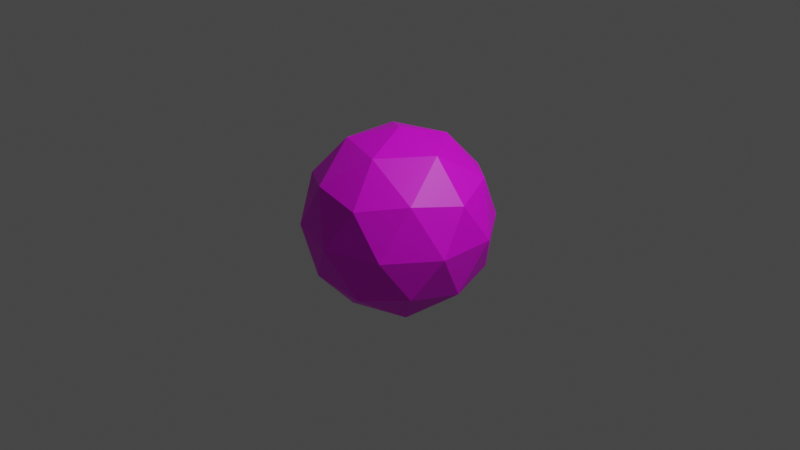# Source: explodeTarget.blend  (saved by Blender 2.80.45; exported with 4.5.12 LTS)
import bpy
from mathutils import Matrix  # noqa: F401  (used for matrix-valued properties, if any)

bpy.ops.wm.read_factory_settings(use_empty=True)
scene = bpy.context.scene
scene.name = 'Scene'

# ---- collections
col_collection = bpy.data.collections.new('Collection'); scene.collection.children.link(col_collection)

# ---- images (referenced by path relative to the original .blend; pixels are not part of the script)
import os
ASSET_DIR = os.environ.get("B2B_ASSET_DIR", "")  # directory of the original .blend (textures are referenced by path, not embedded)
HERE = os.path.dirname(os.path.abspath(__file__))  # packed textures are extracted next to this script under _unpacked/

def load_image(name, relpath, width, height, colorspace="sRGB"):
    """Load a texture the original file referenced (path relative to the .blend, or extracted next to this script)."""
    p = next((c for c in (os.path.join(HERE, relpath), os.path.join(ASSET_DIR, relpath)) if relpath and os.path.exists(c)), "")
    if p:
        img = bpy.data.images.load(p, check_existing=True)
        img.name = name
    else:  # same state as the original file: an image datablock whose file is absent (Cycles renders it pink)
        img = bpy.data.images.new(name, width, height)
        img.source = "FILE"
        img.filepath = "//" + (relpath or name)
    img.colorspace_settings.name = colorspace
    return img
img_red_png = load_image('red.png', 'red.png', 1024, 1024, 'sRGB')

# ---- materials (node trees are filled in below, after node groups)
mat_material_001 = bpy.data.materials.new('Material.001')
mat_material_001.use_transparent_shadow = False
mat_material_001.roughness = 0.25

# ---- material node trees
mat_material_001.use_nodes = True; mat_material_001.node_tree.nodes.clear()
_N = mat_material_001.node_tree.nodes; _L = mat_material_001.node_tree.links
n0 = _N.new('ShaderNodeOutputMaterial'); n0.name = 'Material Output'; n0.location = (300, 300)
n1 = _N.new('ShaderNodeBsdfPrincipled'); n1.name = 'Principled BSDF'; n1.location = (10, 300)
n1.distribution = 'GGX'
n1.subsurface_method = 'BURLEY'
n1.inputs[3].default_value = 1.45
n2 = _N.new('ShaderNodeTexImage'); n2.name = 'Image Texture'; n2.location = (-280, 280)
n2.image = img_red_png
_L.new(n1.outputs[0], n0.inputs[0])
_L.new(n2.outputs[0], n1.inputs[0])
n0.is_active_output = True

# ---- world
world_world = bpy.data.worlds.new('World'); scene.world = world_world
world_world.use_nodes = True; world_world.node_tree.nodes.clear()
_N = world_world.node_tree.nodes; _L = world_world.node_tree.links
n0 = _N.new('ShaderNodeOutputWorld'); n0.name = 'World Output'; n0.location = (300, 300)
n1 = _N.new('ShaderNodeBackground'); n1.name = 'Background'; n1.location = (10, 300)
n1.inputs[0].default_value = (0.05088, 0.05088, 0.05088, 1.0)
_L.new(n1.outputs[0], n0.inputs[0])
n0.is_active_output = True
world_world.color = (0.05088, 0.05088, 0.05088)
world_world.use_sun_shadow = False
world_world.sun_shadow_jitter_overblur = 0.0

# ---- cameras
cam_camera = bpy.data.cameras.new('Camera')
cam_camera.clip_end = 100.0
cam_camera.ortho_scale = 7.314
cam_camera.dof.focus_distance = 0.0
cam_camera.dof.aperture_fstop = 128.0

# ---- lights
light_light = bpy.data.lights.new('Light', 'POINT')
light_light.transmission_factor = 0.0
light_light.cutoff_distance = 30.0
light_light.energy = 1000.0
light_light.shadow_buffer_clip_start = 1.001
light_light.shadow_soft_size = 0.1
light_light.shadow_maximum_resolution = 0.006
light_light.use_absolute_resolution = True

# ---- meshes
me_icosphere = bpy.data.meshes.new('Icosphere')
me_icosphere.from_pydata([(0.0, 0.0, -1.0), (0.7236, -0.5257, -0.4472), (-0.2764, -0.8506, -0.4472), (-0.8944, 0.0, -0.4472), (-0.2764, 0.8506, -0.4472), (0.7236, 0.5257, -0.4472), (0.2764, -0.8506, 0.4472), (-0.7236, -0.5257, 0.4472), (-0.7236, 0.5257, 0.4472), (0.2764, 0.8506, 0.4472), (0.8944, 0.0, 0.4472), (0.0, 0.0, 1.0), (-0.1625, -0.5, -0.8507), (0.4253, -0.309, -0.8507), (0.2629, -0.809, -0.5257), (0.8506, 0.0, -0.5257), (0.4253, 0.309, -0.8507), (-0.5257, 0.0, -0.8507), (-0.6882, -0.5, -0.5257), (-0.1625, 0.5, -0.8507), (-0.6882, 0.5, -0.5257), (0.2629, 0.809, -0.5257), (0.9511, -0.309, 0.0), (0.9511, 0.309, 0.0), (0.0, -1.0, 0.0), (0.5878, -0.809, 0.0), (-0.9511, -0.309, 0.0), (-0.5878, -0.809, 0.0), (-0.5878, 0.809, 0.0), (-0.9511, 0.309, 0.0), (0.5878, 0.809, 0.0), (0.0, 1.0, 0.0), (0.6882, -0.5, 0.5257), (-0.2629, -0.809, 0.5257), (-0.8506, 0.0, 0.5257), (-0.2629, 0.809, 0.5257), (0.6882, 0.5, 0.5257), (0.1625, -0.5, 0.8507), (0.5257, 0.0, 0.8507), (-0.4253, -0.309, 0.8507), (-0.4253, 0.309, 0.8507), (0.1625, 0.5, 0.8507)], [], [(0, 13, 12), (1, 13, 15), (0, 12, 17), (0, 17, 19), (0, 19, 16), (1, 15, 22), (2, 14, 24), (3, 18, 26), (4, 20, 28), (5, 21, 30), (1, 22, 25), (2, 24, 27), (3, 26, 29), (4, 28, 31), (5, 30, 23), (6, 32, 37), (7, 33, 39), (8, 34, 40), (9, 35, 41), (10, 36, 38), (38, 41, 11), (38, 36, 41), (36, 9, 41), (41, 40, 11), (41, 35, 40), (35, 8, 40), (40, 39, 11), (40, 34, 39), (34, 7, 39), (39, 37, 11), (39, 33, 37), (33, 6, 37), (37, 38, 11), (37, 32, 38), (32, 10, 38), (23, 36, 10), (23, 30, 36), (30, 9, 36), (31, 35, 9), (31, 28, 35), (28, 8, 35), (29, 34, 8), (29, 26, 34), (26, 7, 34), (27, 33, 7), (27, 24, 33), (24, 6, 33), (25, 32, 6), (25, 22, 32), (22, 10, 32), (30, 31, 9), (30, 21, 31), (21, 4, 31), (28, 29, 8), (28, 20, 29), (20, 3, 29), (26, 27, 7), (26, 18, 27), (18, 2, 27), (24, 25, 6), (24, 14, 25), (14, 1, 25), (22, 23, 10), (22, 15, 23), (15, 5, 23), (16, 21, 5), (16, 19, 21), (19, 4, 21), (19, 20, 4), (19, 17, 20), (17, 3, 20), (17, 18, 3), (17, 12, 18), (12, 2, 18), (15, 16, 5), (15, 13, 16), (13, 0, 16), (12, 14, 2), (12, 13, 14), (13, 1, 14)])
_uv = me_icosphere.uv_layers.new(name='UVMap')
_uv.uv.foreach_set('vector', [0.8182, 0.0, 0.7727, 0.07873, 0.8636, 0.07873, 0.7273, 0.1575, 0.6818, 0.07873, 0.6364, 0.1575, 0.09091, 0.0, 0.04545, 0.07873, 0.1364, 0.07873, 0.2727, 0.0, 0.2273, 0.07873, 0.3182, 0.07873, 0.4545, 0.0, 0.4091, 0.07873, 0.5, 0.07873, 0.7273, 0.1575, 0.6364, 0.1575, 0.6818, 0.2362, 0.9091, 0.1575, 0.8182, 0.1575, 0.8636, 0.2362, 0.1818, 0.1575, 0.09091, 0.1575, 0.1364, 0.2362, 0.3636, 0.1575, 0.2727, 0.1575, 0.3182, 0.2362, 0.5455, 0.1575, 0.4545, 0.1575, 0.5, 0.2362, 0.7273, 0.1575, 0.6818, 0.2362, 0.7727, 0.2362, 0.9091, 0.1575, 0.8636, 0.2362, 0.9545, 0.2362, 0.1818, 0.1575, 0.1364, 0.2362, 0.2273, 0.2362, 0.3636, 0.1575, 0.3182, 0.2362, 0.4091, 0.2362, 0.5455, 0.1575, 0.5, 0.2362, 0.5909, 0.2362, 0.8182, 0.3149, 0.7273, 0.3149, 0.7727, 0.3937, 1.0, 0.3149, 0.9091, 0.3149, 0.9545, 0.3937, 0.2727, 0.3149, 0.1818, 0.3149, 0.2273, 0.3937, 0.4545, 0.3149, 0.3636, 0.3149, 0.4091, 0.3937, 0.6364, 0.3149, 0.5455, 0.3149, 0.5909, 0.3937, 0.5909, 0.3937, 0.5, 0.3937, 0.5455, 0.4724, 0.5909, 0.3937, 0.5455, 0.3149, 0.5, 0.3937, 0.5455, 0.3149, 0.4545, 0.3149, 0.5, 0.3937, 0.4091, 0.3937, 0.3182, 0.3937, 0.3636, 0.4724, 0.4091, 0.3937, 0.3636, 0.3149, 0.3182, 0.3937, 0.3636, 0.3149, 0.2727, 0.3149, 0.3182, 0.3937, 0.2273, 0.3937, 0.1364, 0.3937, 0.1818, 0.4724, 0.2273, 0.3937, 0.1818, 0.3149, 0.1364, 0.3937, 0.1818, 0.3149, 0.09091, 0.3149, 0.1364, 0.3937, 0.9545, 0.3937, 0.8636, 0.3937, 0.9091, 0.4724, 0.9545, 0.3937, 0.9091, 0.3149, 0.8636, 0.3937, 0.9091, 0.3149, 0.8182, 0.3149, 0.8636, 0.3937, 0.7727, 0.3937, 0.6818, 0.3937, 0.7273, 0.4724, 0.7727, 0.3937, 0.7273, 0.3149, 0.6818, 0.3937, 0.7273, 0.3149, 0.6364, 0.3149, 0.6818, 0.3937, 0.5909, 0.2362, 0.5455, 0.3149, 0.6364, 0.3149, 0.5909, 0.2362, 0.5, 0.2362, 0.5455, 0.3149, 0.5, 0.2362, 0.4545, 0.3149, 0.5455, 0.3149, 0.4091, 0.2362, 0.3636, 0.3149, 0.4545, 0.3149, 0.4091, 0.2362, 0.3182, 0.2362, 0.3636, 0.3149, 0.3182, 0.2362, 0.2727, 0.3149, 0.3636, 0.3149, 0.2273, 0.2362, 0.1818, 0.3149, 0.2727, 0.3149, 0.2273, 0.2362, 0.1364, 0.2362, 0.1818, 0.3149, 0.1364, 0.2362, 0.09091, 0.3149, 0.1818, 0.3149, 0.9545, 0.2362, 0.9091, 0.3149, 1.0, 0.3149, 0.9545, 0.2362, 0.8636, 0.2362, 0.9091, 0.3149, 0.8636, 0.2362, 0.8182, 0.3149, 0.9091, 0.3149, 0.7727, 0.2362, 0.7273, 0.3149, 0.8182, 0.3149, 0.7727, 0.2362, 0.6818, 0.2362, 0.7273, 0.3149, 0.6818, 0.2362, 0.6364, 0.3149, 0.7273, 0.3149, 0.5, 0.2362, 0.4091, 0.2362, 0.4545, 0.3149, 0.5, 0.2362, 0.4545, 0.1575, 0.4091, 0.2362, 0.4545, 0.1575, 0.3636, 0.1575, 0.4091, 0.2362, 0.3182, 0.2362, 0.2273, 0.2362, 0.2727, 0.3149, 0.3182, 0.2362, 0.2727, 0.1575, 0.2273, 0.2362, 0.2727, 0.1575, 0.1818, 0.1575, 0.2273, 0.2362, 0.1364, 0.2362, 0.04545, 0.2362, 0.09091, 0.3149, 0.1364, 0.2362, 0.09091, 0.1575, 0.04545, 0.2362, 0.09091, 0.1575, 0.0, 0.1575, 0.04545, 0.2362, 0.8636, 0.2362, 0.7727, 0.2362, 0.8182, 0.3149, 0.8636, 0.2362, 0.8182, 0.1575, 0.7727, 0.2362, 0.8182, 0.1575, 0.7273, 0.1575, 0.7727, 0.2362, 0.6818, 0.2362, 0.5909, 0.2362, 0.6364, 0.3149, 0.6818, 0.2362, 0.6364, 0.1575, 0.5909, 0.2362, 0.6364, 0.1575, 0.5455, 0.1575, 0.5909, 0.2362, 0.5, 0.07873, 0.4545, 0.1575, 0.5455, 0.1575, 0.5, 0.07873, 0.4091, 0.07873, 0.4545, 0.1575, 0.4091, 0.07873, 0.3636, 0.1575, 0.4545, 0.1575, 0.3182, 0.07873, 0.2727, 0.1575, 0.3636, 0.1575, 0.3182, 0.07873, 0.2273, 0.07873, 0.2727, 0.1575, 0.2273, 0.07873, 0.1818, 0.1575, 0.2727, 0.1575, 0.1364, 0.07873, 0.09091, 0.1575, 0.1818, 0.1575, 0.1364, 0.07873, 0.04545, 0.07873, 0.09091, 0.1575, 0.04545, 0.07873, 0.0, 0.1575, 0.09091, 0.1575, 0.6364, 0.1575, 0.5909, 0.07873, 0.5455, 0.1575, 0.6364, 0.1575, 0.6818, 0.07873, 0.5909, 0.07873, 0.6818, 0.07873, 0.6364, 0.0, 0.5909, 0.07873, 0.8636, 0.07873, 0.8182, 0.1575, 0.9091, 0.1575, 0.8636, 0.07873, 0.7727, 0.07873, 0.8182, 0.1575, 0.7727, 0.07873, 0.7273, 0.1575, 0.8182, 0.1575])
me_icosphere.materials.append(mat_material_001)
me_icosphere.use_remesh_preserve_volume = False
me_icosphere.use_remesh_preserve_attributes = False
me_icosphere.use_mirror_vertex_groups = False
me_icosphere.update()

# ---- objects
ob_light = bpy.data.objects.new('Light', light_light)
ob_camera = bpy.data.objects.new('Camera', cam_camera)
ob_icosphere = bpy.data.objects.new('Icosphere', me_icosphere)

# ---- transforms, parenting, visibility, modifiers, constraints
ob_light.location = (4.076, 1.005, 5.904)
ob_light.rotation_euler = (0.6503, 0.05522, 1.866)
ob_light.lock_rotations_4d = False
ob_light.empty_display_type = 'ARROWS'
ob_light.color = (0.0, 0.0, 0.0, 0.0)
ob_light.lineart.crease_threshold = 0.0
ob_camera.location = (7.359, -6.926, 4.958)
ob_camera.rotation_euler = (1.109, 0.0, 0.8149)
ob_camera.lock_rotations_4d = False
ob_camera.empty_display_type = 'ARROWS'
ob_camera.color = (0.0, 0.0, 0.0, 0.0)
ob_camera.display_type = 'WIRE'
ob_camera.lineart.crease_threshold = 0.0
ob_icosphere.location = (0.0, 0.0, 0.0)
ob_icosphere.lineart.crease_threshold = 0.0

# ---- collection membership
col_collection.objects.link(ob_light)
col_collection.objects.link(ob_camera)
col_collection.objects.link(ob_icosphere)

# ---- scene / render settings (as saved in the file)
scene.camera = ob_camera
scene.frame_start = 1; scene.frame_end = 250; scene.frame_set(1)
scene.render.engine = 'BLENDER_EEVEE_NEXT'
scene.cycles.use_denoising = False
scene.cycles.samples = 128
scene.cycles.sampling_pattern = 'TABULATED_SOBOL'
scene.cycles.use_adaptive_sampling = False
scene.cycles.use_light_tree = False
scene.view_settings.view_transform = 'Filmic'
bpy.context.view_layer.update()

